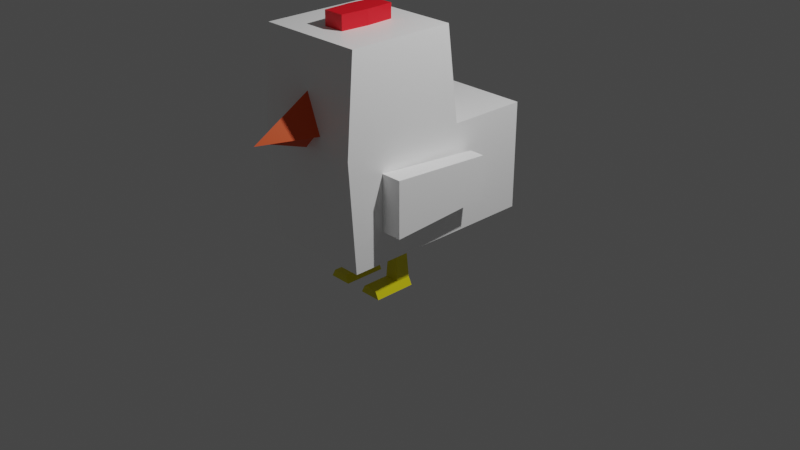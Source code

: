 # Source: chicken.blend  (saved by Blender 2.91.10; exported with 4.5.12 LTS)
import bpy
from mathutils import Matrix  # noqa: F401  (used for matrix-valued properties, if any)

bpy.ops.wm.read_factory_settings(use_empty=True)
scene = bpy.context.scene
scene.name = 'Scene'

# ---- collections
col_collection = bpy.data.collections.new('Collection'); scene.collection.children.link(col_collection)

# ---- materials (node trees are filled in below, after node groups)
mat_material = bpy.data.materials.new('Material')
mat_material.alpha_threshold = 0.0
mat_material.use_transparent_shadow = False
mat_material.line_color = (0.0, 0.0, 0.0, 1.0)
mat_material_001 = bpy.data.materials.new('Material.001')
mat_material_001.use_transparent_shadow = False
mat_material_002 = bpy.data.materials.new('Material.002')
mat_material_002.use_transparent_shadow = False
mat_material_003 = bpy.data.materials.new('Material.003')
mat_material_003.use_transparent_shadow = False

# ---- material node trees
mat_material.use_nodes = True; mat_material.node_tree.nodes.clear()
_N = mat_material.node_tree.nodes; _L = mat_material.node_tree.links
n0 = _N.new('ShaderNodeOutputMaterial'); n0.name = 'Material Output'; n0.location = (300, 300)
n1 = _N.new('ShaderNodeBsdfPrincipled'); n1.name = 'Principled BSDF'; n1.location = (10, 300)
n1.distribution = 'GGX'
n1.subsurface_method = 'BURLEY'
n1.inputs[0].default_value = (1.0, 1.0, 1.0, 1.0)
n1.inputs[2].default_value = 0.4
n1.inputs[3].default_value = 1.45
n1.inputs[27].default_value = (0.0, 0.0, 0.0, 1.0)
n1.inputs[28].default_value = 1.0
_L.new(n1.outputs[0], n0.inputs[0])
n0.is_active_output = True
mat_material_001.use_nodes = True; mat_material_001.node_tree.nodes.clear()
_N = mat_material_001.node_tree.nodes; _L = mat_material_001.node_tree.links
n0 = _N.new('ShaderNodeBsdfPrincipled'); n0.name = 'Principled BSDF'; n0.location = (10, 300)
n0.distribution = 'GGX'
n0.subsurface_method = 'BURLEY'
n0.inputs[0].default_value = (0.8, 0.0, 0.01108, 1.0)
n0.inputs[3].default_value = 1.45
n0.inputs[27].default_value = (0.0, 0.0, 0.0, 1.0)
n0.inputs[28].default_value = 1.0
n1 = _N.new('ShaderNodeOutputMaterial'); n1.name = 'Material Output'; n1.location = (300, 300)
_L.new(n0.outputs[0], n1.inputs[0])
n1.is_active_output = True
mat_material_002.use_nodes = True; mat_material_002.node_tree.nodes.clear()
_N = mat_material_002.node_tree.nodes; _L = mat_material_002.node_tree.links
n0 = _N.new('ShaderNodeBsdfPrincipled'); n0.name = 'Principled BSDF'; n0.location = (10, 300)
n0.distribution = 'GGX'
n0.subsurface_method = 'BURLEY'
n0.inputs[0].default_value = (0.8, 0.08235, 0.0, 1.0)
n0.inputs[3].default_value = 1.45
n0.inputs[27].default_value = (0.0, 0.0, 0.0, 1.0)
n0.inputs[28].default_value = 1.0
n1 = _N.new('ShaderNodeOutputMaterial'); n1.name = 'Material Output'; n1.location = (300, 300)
_L.new(n0.outputs[0], n1.inputs[0])
n1.is_active_output = True
mat_material_003.use_nodes = True; mat_material_003.node_tree.nodes.clear()
_N = mat_material_003.node_tree.nodes; _L = mat_material_003.node_tree.links
n0 = _N.new('ShaderNodeBsdfPrincipled'); n0.name = 'Principled BSDF'; n0.location = (10, 300)
n0.distribution = 'GGX'
n0.subsurface_method = 'BURLEY'
n0.inputs[0].default_value = (0.8, 0.7086, 0.0, 1.0)
n0.inputs[3].default_value = 1.45
n0.inputs[27].default_value = (0.0, 0.0, 0.0, 1.0)
n0.inputs[28].default_value = 1.0
n1 = _N.new('ShaderNodeOutputMaterial'); n1.name = 'Material Output'; n1.location = (300, 300)
_L.new(n0.outputs[0], n1.inputs[0])
n1.is_active_output = True

# ---- world
world_world = bpy.data.worlds.new('World'); scene.world = world_world
world_world.use_nodes = True; world_world.node_tree.nodes.clear()
_N = world_world.node_tree.nodes; _L = world_world.node_tree.links
n0 = _N.new('ShaderNodeOutputWorld'); n0.name = 'World Output'; n0.location = (300, 300)
n1 = _N.new('ShaderNodeBackground'); n1.name = 'Background'; n1.location = (10, 300)
n1.inputs[0].default_value = (0.05088, 0.05088, 0.05088, 1.0)
_L.new(n1.outputs[0], n0.inputs[0])
n0.is_active_output = True
world_world.color = (0.05088, 0.05088, 0.05088)
world_world.use_sun_shadow = False
world_world.sun_shadow_jitter_overblur = 0.0

# ---- cameras
cam_camera = bpy.data.cameras.new('Camera')
cam_camera.clip_end = 100.0
cam_camera.ortho_scale = 7.314

# ---- lights
light_light = bpy.data.lights.new('Light', 'POINT')
light_light.transmission_factor = 0.0
light_light.energy = 1000.0
light_light.shadow_soft_size = 0.1
light_light.shadow_maximum_resolution = 0.006
light_light.use_absolute_resolution = True

# ---- meshes
me_cube = bpy.data.meshes.new('Cube')
me_cube.from_pydata([(-0.5631, 0.0, 0.0), (0.5631, 0.0, 0.0), (-0.1871, 1.0, 1.0), (0.1871, 1.0, 1.0), (0.1877, 0.0, 0.0), (-0.1877, 0.0, 0.0), (0.1138, -0.7946, 2.108), (-0.1138, -0.7946, 2.108), (-0.1138, -0.2054, 2.108), (0.1138, -0.2054, 2.108), (-0.1978, 1.057, 0.5), (0.1978, 1.057, 0.5), (-0.1871, 1.198, 1.023), (0.1871, 1.198, 1.023), (-0.1978, 1.255, 0.5227), (0.1978, 1.255, 0.5227), (-0.5737, 0.07157, 2.137), (0.5737, 0.07157, 2.137), (0.1322, -0.5, 2.108), (-0.1322, -0.5, 2.108), (-0.5737, -1.076, 2.137), (0.5737, -1.076, 2.137), (-0.5737, 1.072, -0.0108), (-0.5737, 1.072, 1.137), (0.5737, 1.072, -0.0108), (0.5737, 1.072, 1.137), (0.5737, 0.2083, 1.137), (0.5737, 0.07157, -0.0108), (-1.122e-08, -1.073, 1.665), (0.2371, -1.004, 1.26), (-0.2371, -1.004, 1.26), (-1.122e-08, -1.728, 1.275), (-4.435e-08, -1.001, 1.057), (-0.2124, -1.001, 1.306), (0.2124, -1.001, 1.306), (-2.291e-08, -1.638, 1.276), (0.5737, -1.153, 1.137), (0.5737, -1.076, -0.0108), (-0.5737, 0.2083, 1.137), (-0.5737, 0.07157, -0.0108), (-0.5737, -1.153, 1.137), (-0.5737, -1.076, -0.0108), (0.1138, -0.7946, 2.287), (-0.1138, -0.7946, 2.287), (-0.1138, -0.2054, 2.287), (0.1138, -0.2054, 2.287), (0.1322, -0.5, 2.287), (-0.1322, -0.5, 2.287), (0.1457, -0.3158, -0.4823), (0.1739, -0.2876, 0.01492), (0.1457, -0.1561, -0.4823), (0.1739, -0.1842, 0.01492), (0.3054, -0.3158, -0.4823), (0.2773, -0.2876, 0.01492), (0.3054, -0.1561, -0.4823), (0.2773, -0.1842, 0.01492), (0.1044, -0.1561, -0.5635), (0.1044, -0.3158, -0.5635), (0.3468, -0.1561, -0.5635), (0.3468, -0.3158, -0.5635), (0.1457, -0.3158, -0.4823), (0.1457, -0.3158, -0.4823), (0.3054, -0.3158, -0.4823), (0.3054, -0.3158, -0.4823), (0.1044, -0.3158, -0.5635), (0.3468, -0.3158, -0.5635), (0.1457, -0.6077, -0.4823), (0.3054, -0.6077, -0.4823), (0.1044, -0.6077, -0.5635), (0.3468, -0.6077, -0.5635), (-0.3054, -0.3158, -0.4823), (-0.2773, -0.2876, 0.01492), (-0.3054, -0.1561, -0.4823), (-0.2773, -0.1842, 0.01492), (-0.1457, -0.3158, -0.4823), (-0.1739, -0.2876, 0.01492), (-0.1457, -0.1561, -0.4823), (-0.1739, -0.1842, 0.01492), (-0.3468, -0.1561, -0.5635), (-0.3468, -0.3158, -0.5635), (-0.1044, -0.1561, -0.5635), (-0.1044, -0.3158, -0.5635), (-0.3054, -0.3158, -0.4823), (-0.3054, -0.3158, -0.4823), (-0.1457, -0.3158, -0.4823), (-0.1457, -0.3158, -0.4823), (-0.3468, -0.3158, -0.5635), (-0.1044, -0.3158, -0.5635), (-0.3054, -0.6077, -0.4823), (-0.1457, -0.6077, -0.4823), (-0.3468, -0.6077, -0.5635), (-0.1044, -0.6077, -0.5635), (0.5682, -0.7465, 0.3198), (0.5682, -0.7465, 0.9066), (0.6304, 0.35, 0.3881), (0.6304, 0.35, 0.8383), (0.7952, -0.7465, 0.3198), (0.7952, -0.7465, 0.9066), (0.7952, 0.35, 0.3881), (0.7952, 0.35, 0.8383), (-0.5666, -0.7465, 0.9066), (-0.5666, -0.7465, 0.3198), (-0.6288, 0.35, 0.8383), (-0.6288, 0.35, 0.3881), (-0.7935, -0.7465, 0.9066), (-0.7935, -0.7465, 0.3198), (-0.7935, 0.35, 0.8383), (-0.7935, 0.35, 0.3881)], [(5, 0), (1, 4), (4, 5)], [(11, 10, 14, 15), (14, 12, 13, 15), (3, 11, 15, 13), (2, 3, 13, 12), (10, 2, 12, 14), (8, 19, 47, 44), (26, 38, 16, 17), (36, 26, 17, 21), (38, 40, 20, 16), (17, 16, 20, 21), (38, 26, 25, 23), (39, 38, 23, 22), (28, 31, 29), (37, 36, 40, 41), (30, 31, 28), (32, 35, 33), (27, 26, 36, 37), (34, 35, 32), (26, 27, 24, 25), (22, 23, 25, 24), (40, 36, 21, 20), (42, 46, 45, 44, 47, 43), (19, 7, 43, 47), (9, 8, 44, 45), (18, 9, 45, 46), (6, 18, 46, 42), (7, 6, 42, 43), (48, 61, 60), (50, 51, 55, 54), (62, 63, 52), (52, 63, 61, 48), (27, 39, 22, 24), (64, 65, 59, 57), (50, 54, 58, 56), (48, 60, 64, 57), (62, 52, 59, 65), (61, 49, 51, 50, 60), (60, 50, 56, 64), (54, 55, 53, 63, 62), (63, 53, 49, 61), (54, 62, 65, 58), (67, 66, 68, 69), (48, 57, 68, 66), (52, 48, 66, 67), (59, 52, 67, 69), (70, 83, 82), (72, 73, 77, 76), (84, 85, 74), (74, 85, 83, 70), (41, 40, 38, 39), (86, 87, 81, 79), (72, 76, 80, 78), (70, 82, 86, 79), (84, 74, 81, 87), (83, 71, 73, 72, 82), (82, 72, 78, 86), (76, 77, 75, 85, 84), (85, 75, 71, 83), (76, 84, 87, 80), (89, 88, 90, 91), (70, 79, 90, 88), (74, 70, 88, 89), (81, 74, 89, 91), (92, 93, 95, 94), (94, 95, 99, 98), (98, 99, 97, 96), (96, 97, 93, 92), (94, 98, 96, 92), (99, 95, 93, 97), (100, 101, 103, 102), (102, 103, 107, 106), (106, 107, 105, 104), (104, 105, 101, 100), (102, 106, 104, 100), (107, 103, 101, 105), (39, 27, 37, 41)])
me_cube.polygons.foreach_set('material_index', [0, 0, 0, 0, 0, 1, 0, 0, 0, 0, 0, 0, 2, 0, 2, 2, 0, 2, 0, 0, 0, 1, 1, 1, 1, 1, 1, 3, 3, 3, 3, 0, 3, 3, 3, 3, 3, 3, 3, 3, 3, 3, 3, 3, 3, 3, 3, 3, 3, 0, 3, 3, 3, 3, 3, 3, 3, 3, 3, 3, 3, 3, 3, 0, 0, 0, 0, 0, 0, 0, 0, 0, 0, 0, 0, 0])
_uv = me_cube.uv_layers.new(name='UVMap')
_uv.uv.foreach_set('vector', [0.5, 0.4167, 0.5, 0.3333, 0.5, 0.3333, 0.5, 0.4167, 0.5, 0.3333, 0.625, 0.3333, 0.625, 0.4167, 0.5, 0.4167, 0.625, 0.4167, 0.5, 0.4167, 0.5, 0.4167, 0.625, 0.4167, 0.7917, 0.5, 0.7083, 0.5, 0.7083, 0.5, 0.7917, 0.5, 0.5, 0.3333, 0.625, 0.3333, 0.625, 0.3333, 0.5, 0.3333, 0.7751, 0.6332, 0.7766, 0.6875, 0.7766, 0.6875, 0.7751, 0.6332, 0.375, 0.5, 0.625, 0.5, 0.625, 0.5, 0.375, 0.5, 0.625, 0.5, 0.625, 0.25, 0.625, 0.25, 0.625, 0.5, 0.375, 0.75, 0.375, 0.5, 0.375, 0.5, 0.375, 0.75, 0.375, 0.5, 0.625, 0.5, 0.625, 0.75, 0.375, 0.75, 0.625, 0.5, 0.375, 0.5, 0.375, 0.5, 0.625, 0.5, 0.125, 0.75, 0.375, 0.75, 0.375, 0.75, 0.125, 0.75, 0.25, 0.49, 0.25, 0.25, 0.4578, 0.13, 0.375, 0.0, 0.625, 0.0, 0.625, 0.25, 0.375, 0.25, 0.04215, 0.13, 0.25, 0.25, 0.25, 0.49, 0.25, 0.49, 0.25, 0.25, 0.4578, 0.13, 0.375, 0.25, 0.625, 0.25, 0.625, 0.5, 0.375, 0.5, 0.04215, 0.13, 0.25, 0.25, 0.25, 0.49, 0.625, 0.25, 0.375, 0.25, 0.375, 0.25, 0.625, 0.25, 0.375, 0.75, 0.625, 0.75, 0.625, 1.0, 0.375, 1.0, 0.625, 0.25, 0.625, 0.0, 0.625, 0.0, 0.625, 0.25, 0.7249, 0.7418, 0.7234, 0.6875, 0.7249, 0.6332, 0.7751, 0.6332, 0.7766, 0.6875, 0.7751, 0.7418, 0.7766, 0.6875, 0.7751, 0.7418, 0.7751, 0.7418, 0.7766, 0.6875, 0.7249, 0.6332, 0.7751, 0.6332, 0.7751, 0.6332, 0.7249, 0.6332, 0.7234, 0.6875, 0.7249, 0.6332, 0.7249, 0.6332, 0.7234, 0.6875, 0.7249, 0.7418, 0.7234, 0.6875, 0.7234, 0.6875, 0.7249, 0.7418, 0.7751, 0.7418, 0.7249, 0.7418, 0.7249, 0.7418, 0.7751, 0.7418, 0.375, 0.0, 0.375, 0.0, 0.375, 0.0, 0.375, 0.25, 0.625, 0.25, 0.625, 0.5, 0.375, 0.5, 0.375, 0.75, 0.375, 0.75, 0.375, 0.75, 0.375, 0.75, 0.375, 0.75, 0.375, 1.0, 0.375, 1.0, 0.875, 0.5, 0.625, 0.5, 0.625, 0.5, 0.875, 0.5, 0.125, 0.75, 0.375, 0.75, 0.375, 0.75, 0.125, 0.75, 0.375, 0.25, 0.375, 0.5, 0.375, 0.5, 0.375, 0.25, 0.375, 0.0, 0.375, 0.0, 0.375, 0.0, 0.375, 0.0, 0.375, 0.75, 0.375, 0.75, 0.375, 0.75, 0.375, 0.75, 0.375, 0.0, 0.625, 0.0, 0.625, 0.25, 0.375, 0.25, 0.375, 0.0, 0.375, 0.0, 0.375, 0.25, 0.375, 0.25, 0.375, 0.0, 0.375, 0.5, 0.625, 0.5, 0.625, 0.75, 0.375, 0.75, 0.375, 0.75, 0.375, 0.75, 0.625, 0.75, 0.625, 1.0, 0.375, 1.0, 0.375, 0.5, 0.375, 0.75, 0.375, 0.75, 0.375, 0.5, 0.375, 0.75, 0.375, 1.0, 0.375, 1.0, 0.375, 0.75, 0.375, 0.0, 0.375, 0.0, 0.375, 0.0, 0.375, 0.0, 0.375, 0.75, 0.375, 1.0, 0.375, 1.0, 0.375, 0.75, 0.375, 0.75, 0.375, 0.75, 0.375, 0.75, 0.375, 0.75, 0.375, 0.0, 0.375, 0.0, 0.375, 0.0, 0.375, 0.25, 0.625, 0.25, 0.625, 0.5, 0.375, 0.5, 0.375, 0.75, 0.375, 0.75, 0.375, 0.75, 0.375, 0.75, 0.375, 0.75, 0.375, 1.0, 0.375, 1.0, 0.125, 0.5, 0.375, 0.5, 0.375, 0.75, 0.125, 0.75, 0.125, 0.75, 0.375, 0.75, 0.375, 0.75, 0.125, 0.75, 0.375, 0.25, 0.375, 0.5, 0.375, 0.5, 0.375, 0.25, 0.375, 0.0, 0.375, 0.0, 0.375, 0.0, 0.375, 0.0, 0.375, 0.75, 0.375, 0.75, 0.375, 0.75, 0.375, 0.75, 0.375, 0.0, 0.625, 0.0, 0.625, 0.25, 0.375, 0.25, 0.375, 0.0, 0.375, 0.0, 0.375, 0.25, 0.375, 0.25, 0.375, 0.0, 0.375, 0.5, 0.625, 0.5, 0.625, 0.75, 0.375, 0.75, 0.375, 0.75, 0.375, 0.75, 0.625, 0.75, 0.625, 1.0, 0.375, 1.0, 0.375, 0.5, 0.375, 0.75, 0.375, 0.75, 0.375, 0.5, 0.375, 0.75, 0.375, 1.0, 0.375, 1.0, 0.375, 0.75, 0.375, 0.0, 0.375, 0.0, 0.375, 0.0, 0.375, 0.0, 0.375, 0.75, 0.375, 1.0, 0.375, 1.0, 0.375, 0.75, 0.375, 0.75, 0.375, 0.75, 0.375, 0.75, 0.375, 0.75, 0.375, 0.0, 0.625, 0.0, 0.625, 0.25, 0.375, 0.25, 0.375, 0.25, 0.625, 0.25, 0.625, 0.5, 0.375, 0.5, 0.375, 0.5, 0.625, 0.5, 0.625, 0.75, 0.375, 0.75, 0.375, 0.75, 0.625, 0.75, 0.625, 1.0, 0.375, 1.0, 0.125, 0.5, 0.375, 0.5, 0.375, 0.75, 0.125, 0.75, 0.625, 0.5, 0.875, 0.5, 0.875, 0.75, 0.625, 0.75, 0.375, 0.0, 0.625, 0.0, 0.625, 0.25, 0.375, 0.25, 0.375, 0.25, 0.625, 0.25, 0.625, 0.5, 0.375, 0.5, 0.375, 0.5, 0.625, 0.5, 0.625, 0.75, 0.375, 0.75, 0.375, 0.75, 0.625, 0.75, 0.625, 1.0, 0.375, 1.0, 0.125, 0.5, 0.375, 0.5, 0.375, 0.75, 0.125, 0.75, 0.625, 0.5, 0.875, 0.5, 0.875, 0.75, 0.625, 0.75, 0.625, 0.5, 0.875, 0.5, 0.875, 0.75, 0.625, 0.75])
me_cube.materials.append(mat_material)
me_cube.materials.append(mat_material_001)
me_cube.materials.append(mat_material_002)
me_cube.materials.append(mat_material_003)
me_cube.use_remesh_preserve_volume = False
me_cube.use_remesh_preserve_attributes = False
me_cube.use_mirror_vertex_groups = False
me_cube.update()
arm_armature = bpy.data.armatures.new('Armature')  # bones are not reproduced

# ---- objects
ob_chicken = bpy.data.objects.new('chicken', me_cube)
ob_light = bpy.data.objects.new('Light', light_light)
ob_camera = bpy.data.objects.new('Camera', cam_camera)
ob_armature = bpy.data.objects.new('Armature', arm_armature)

# ---- transforms, parenting, visibility, modifiers, constraints
ob_chicken.parent = ob_armature
ob_chicken.location = (0.0, 0.0, 0.0)
ob_chicken.lock_rotations_4d = False
ob_chicken.empty_display_type = 'ARROWS'
ob_chicken.lineart.crease_threshold = 0.0
_vg = ob_chicken.vertex_groups.new(name='Bone')
_vg = ob_chicken.vertex_groups.new(name='Bone.003')
for _i, _w in zip([92, 93, 95, 96, 97], [0.2174, 0.8019, 0.01342, 0.4458, 0.5436]): _vg.add([_i], _w, 'REPLACE')
_vg = ob_chicken.vertex_groups.new(name='Bone.005')
for _i, _w in zip([92, 93, 94, 95, 96, 97, 98, 99], [0.7826, 0.1981, 0.9912, 0.9683, 0.5542, 0.4564, 0.9884, 0.9756]): _vg.add([_i], _w, 'REPLACE')
_vg = ob_chicken.vertex_groups.new(name='Bone.004')
for _i, _w in zip([100, 101, 104, 105], [0.1399, 0.1234, 0.4221, 0.4135]): _vg.add([_i], _w, 'REPLACE')
_vg = ob_chicken.vertex_groups.new(name='Bone.006')
for _i, _w in zip([100, 101, 102, 103, 104, 105, 106, 107], [0.8601, 0.8766, 0.9902, 0.9953, 0.5779, 0.5865, 0.9848, 0.9915]): _vg.add([_i], _w, 'REPLACE')
_vg = ob_chicken.vertex_groups.new(name='Bone.001')
for _i, _w in zip([4, 21, 22, 23, 24, 25, 26, 27, 36, 37, 39, 40, 41], [1.0, 0.004872, 0.03025, 0.03417, 0.1589, 0.08642, 0.06789, 0.8285, 0.1512, 0.3877, 0.05517, 0.09233, 0.1756]): _vg.add([_i], _w, 'REPLACE')
_vg = ob_chicken.vertex_groups.new(name='Bone.007')
_vg.add([1, 48, 49, 50, 51, 52, 53, 54, 55, 56, 57, 58, 59, 60, 61, 62, 63, 64, 65, 66, 67, 68, 69], 1.0, 'REPLACE')
_vg = ob_chicken.vertex_groups.new(name='Bone.002')
for _i, _w in zip([5, 20, 22, 23, 24, 25, 27, 36, 37, 38, 39, 40, 41], [1.0, 0.0069, 0.1671, 0.07664, 0.02714, 0.02879, 0.05209, 0.09075, 0.1746, 0.07106, 0.8184, 0.1479, 0.3879]): _vg.add([_i], _w, 'REPLACE')
_vg = ob_chicken.vertex_groups.new(name='Bone.008')
_vg.add([0, 70, 71, 72, 73, 74, 75, 76, 77, 78, 79, 80, 81, 82, 83, 84, 85, 86, 87, 88, 89, 90, 91], 1.0, 'REPLACE')
_vg = ob_chicken.vertex_groups.new(name='Bone.009')
for _i, _w in zip([17, 21, 22, 23, 24, 25, 26, 27, 36, 37, 38, 40, 41], [0.1158, 0.04155, 0.01622, 0.1394, 0.06936, 0.3712, 0.7231, 0.03801, 0.1853, 0.09718, 0.05965, 0.07843, 0.06129]): _vg.add([_i], _w, 'REPLACE')
_vg = ob_chicken.vertex_groups.new(name='Bone.010')
for _i, _w in zip([6, 7, 8, 9, 16, 17, 18, 19, 20, 21, 23, 25, 26, 36, 37, 38, 40, 41, 42, 43, 44, 45, 46, 47], [1.0, 1.0, 1.0, 1.0, 0.8337, 0.8315, 1.0, 1.0, 0.8782, 0.8828, 0.06882, 0.06736, 0.1003, 0.4716, 0.2458, 0.1027, 0.4687, 0.2459, 1.0, 1.0, 1.0, 1.0, 1.0, 1.0]): _vg.add([_i], _w, 'REPLACE')
_vg = ob_chicken.vertex_groups.new(name='Bone.011')
for _i, _w in zip([28, 29, 30, 31, 32, 33, 34, 35], [0.4516, 0.3821, 0.3821, 0.09164, 0.951, 0.9329, 0.9329, 0.1328]): _vg.add([_i], _w, 'REPLACE')
_vg = ob_chicken.vertex_groups.new(name='Bone.012')
for _i, _w in zip([28, 29, 30, 31, 32, 33, 34, 35], [0.5484, 0.6179, 0.6179, 0.9084, 0.048, 0.06712, 0.06712, 0.8672]): _vg.add([_i], _w, 'REPLACE')
_vg = ob_chicken.vertex_groups.new(name='Bone.013')
for _i, _w in zip([2, 3, 10, 11, 12, 13, 14, 15, 16, 17, 20, 21, 22, 23, 24, 25, 26, 27, 36, 37, 38, 39, 40, 41], [1.0, 1.0, 1.0, 1.0, 1.0, 1.0, 1.0, 1.0, 0.1204, 0.01286, 0.05187, 0.001634, 0.7431, 0.6731, 0.7172, 0.4356, 0.09336, 0.05493, 0.1012, 0.09477, 0.7505, 0.09439, 0.2126, 0.1294]): _vg.add([_i], _w, 'REPLACE')
_m = ob_chicken.modifiers.new('Armature', 'ARMATURE')
_m.object = ob_armature
ob_light.location = (4.076, 1.005, 5.904)
ob_light.rotation_euler = (0.6503, 0.05522, 1.866)
ob_light.lock_rotations_4d = False
ob_light.empty_display_type = 'ARROWS'
ob_light.color = (0.0, 0.0, 0.0, 0.0)
ob_light.lineart.crease_threshold = 0.0
ob_camera.location = (7.359, -6.926, 4.958)
ob_camera.rotation_euler = (1.109, 0.0, 0.8149)
ob_camera.lock_rotations_4d = False
ob_camera.empty_display_type = 'ARROWS'
ob_camera.color = (0.0, 0.0, 0.0, 0.0)
ob_camera.display_type = 'WIRE'
ob_camera.lineart.crease_threshold = 0.0
ob_armature.location = (0.0, 0.0, 0.0)
ob_armature.lineart.crease_threshold = 0.0

# ---- collection membership
col_collection.objects.link(ob_chicken)
col_collection.objects.link(ob_light)
col_collection.objects.link(ob_camera)
col_collection.objects.link(ob_armature)

# ---- scene / render settings (as saved in the file)
scene.camera = ob_camera
scene.frame_start = 1; scene.frame_end = 250; scene.frame_set(1)
scene.render.engine = 'BLENDER_EEVEE_NEXT'
scene.cycles.use_denoising = False
scene.cycles.samples = 128
scene.cycles.sampling_pattern = 'TABULATED_SOBOL'
scene.cycles.use_adaptive_sampling = False
scene.cycles.use_light_tree = False
scene.view_settings.view_transform = 'Filmic'
bpy.context.view_layer.update()
